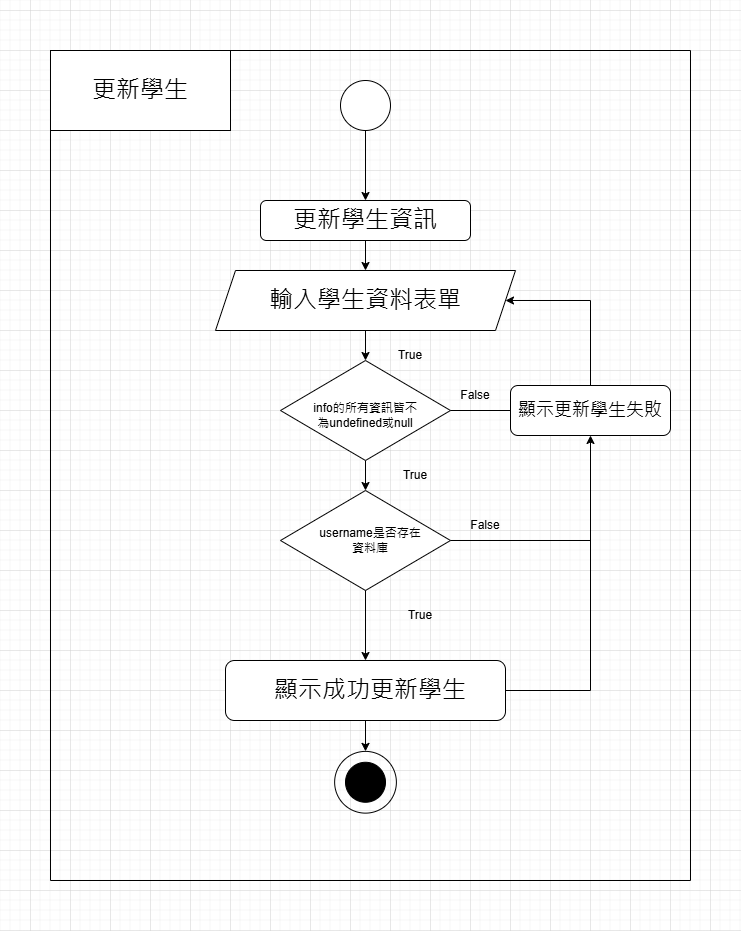

The diagram above was exported from draw.io. Its source (the exported page's mxGraphModel, read from the mxfile embedded in the PNG):
<mxGraphModel dx="794" dy="492" grid="1" gridSize="10" guides="1" tooltips="1" connect="1" arrows="1" fold="1" page="1" pageScale="1" pageWidth="827" pageHeight="1169" math="0" shadow="0">
  <root>
    <mxCell id="WIyWlLk6GJQsqaUBKTNV-0" />
    <mxCell id="WIyWlLk6GJQsqaUBKTNV-1" parent="WIyWlLk6GJQsqaUBKTNV-0" />
    <mxCell id="WIyWlLk6GJQsqaUBKTNV-2" value="" style="rounded=0;html=1;jettySize=auto;orthogonalLoop=1;fontSize=11;endArrow=block;endFill=0;endSize=8;strokeWidth=1;shadow=0;labelBackgroundColor=none;edgeStyle=orthogonalEdgeStyle;strokeColor=none;" parent="WIyWlLk6GJQsqaUBKTNV-1" source="WIyWlLk6GJQsqaUBKTNV-3" edge="1">
      <mxGeometry relative="1" as="geometry">
        <mxPoint x="220" y="170" as="targetPoint" />
      </mxGeometry>
    </mxCell>
    <mxCell id="cXXbHKigJwwYuZv3sn3H-2" style="edgeStyle=orthogonalEdgeStyle;rounded=0;orthogonalLoop=1;jettySize=auto;html=1;exitX=0.5;exitY=1;exitDx=0;exitDy=0;entryX=0.5;entryY=0;entryDx=0;entryDy=0;" parent="WIyWlLk6GJQsqaUBKTNV-1" source="cXXbHKigJwwYuZv3sn3H-0" target="WIyWlLk6GJQsqaUBKTNV-3" edge="1">
      <mxGeometry relative="1" as="geometry" />
    </mxCell>
    <mxCell id="cXXbHKigJwwYuZv3sn3H-0" value="" style="ellipse;whiteSpace=wrap;html=1;aspect=fixed;" parent="WIyWlLk6GJQsqaUBKTNV-1" vertex="1">
      <mxGeometry x="390" y="70" width="50" height="50" as="geometry" />
    </mxCell>
    <mxCell id="cXXbHKigJwwYuZv3sn3H-4" value="" style="swimlane;startSize=0;" parent="WIyWlLk6GJQsqaUBKTNV-1" vertex="1">
      <mxGeometry x="100" y="40" width="640" height="830" as="geometry" />
    </mxCell>
    <mxCell id="cXXbHKigJwwYuZv3sn3H-5" value="" style="rounded=0;whiteSpace=wrap;html=1;" parent="cXXbHKigJwwYuZv3sn3H-4" vertex="1">
      <mxGeometry width="180" height="80" as="geometry" />
    </mxCell>
    <mxCell id="cXXbHKigJwwYuZv3sn3H-6" value="&lt;font style=&quot;font-size: 24px;&quot;&gt;更新學生&lt;/font&gt;" style="text;html=1;align=center;verticalAlign=middle;whiteSpace=wrap;rounded=0;" parent="cXXbHKigJwwYuZv3sn3H-4" vertex="1">
      <mxGeometry x="20" y="25" width="140" height="30" as="geometry" />
    </mxCell>
    <mxCell id="cXXbHKigJwwYuZv3sn3H-21" style="edgeStyle=orthogonalEdgeStyle;rounded=0;orthogonalLoop=1;jettySize=auto;html=1;exitX=0.5;exitY=1;exitDx=0;exitDy=0;" parent="cXXbHKigJwwYuZv3sn3H-4" source="WIyWlLk6GJQsqaUBKTNV-3" target="cXXbHKigJwwYuZv3sn3H-7" edge="1">
      <mxGeometry relative="1" as="geometry" />
    </mxCell>
    <mxCell id="WIyWlLk6GJQsqaUBKTNV-3" value="&lt;font style=&quot;font-size: 24px;&quot;&gt;更新學生資訊&lt;/font&gt;" style="rounded=1;whiteSpace=wrap;html=1;fontSize=12;glass=0;strokeWidth=1;shadow=0;" parent="cXXbHKigJwwYuZv3sn3H-4" vertex="1">
      <mxGeometry x="210" y="150" width="210" height="40" as="geometry" />
    </mxCell>
    <mxCell id="cXXbHKigJwwYuZv3sn3H-19" style="edgeStyle=orthogonalEdgeStyle;rounded=0;orthogonalLoop=1;jettySize=auto;html=1;exitX=0.5;exitY=1;exitDx=0;exitDy=0;entryX=0.5;entryY=0;entryDx=0;entryDy=0;" parent="cXXbHKigJwwYuZv3sn3H-4" source="cXXbHKigJwwYuZv3sn3H-7" target="cXXbHKigJwwYuZv3sn3H-10" edge="1">
      <mxGeometry relative="1" as="geometry" />
    </mxCell>
    <mxCell id="cXXbHKigJwwYuZv3sn3H-7" value="" style="shape=parallelogram;perimeter=parallelogramPerimeter;whiteSpace=wrap;html=1;fixedSize=1;" parent="cXXbHKigJwwYuZv3sn3H-4" vertex="1">
      <mxGeometry x="165" y="220" width="300" height="60" as="geometry" />
    </mxCell>
    <mxCell id="cXXbHKigJwwYuZv3sn3H-9" value="&lt;font style=&quot;font-size: 24px;&quot;&gt;輸入學生資料表單&lt;/font&gt;" style="text;html=1;align=center;verticalAlign=middle;whiteSpace=wrap;rounded=0;" parent="cXXbHKigJwwYuZv3sn3H-4" vertex="1">
      <mxGeometry x="190" y="235" width="250" height="30" as="geometry" />
    </mxCell>
    <mxCell id="cXXbHKigJwwYuZv3sn3H-22" style="edgeStyle=orthogonalEdgeStyle;rounded=0;orthogonalLoop=1;jettySize=auto;html=1;exitX=0.5;exitY=1;exitDx=0;exitDy=0;entryX=0.5;entryY=0;entryDx=0;entryDy=0;" parent="cXXbHKigJwwYuZv3sn3H-4" source="cXXbHKigJwwYuZv3sn3H-10" target="cXXbHKigJwwYuZv3sn3H-13" edge="1">
      <mxGeometry relative="1" as="geometry" />
    </mxCell>
    <mxCell id="cXXbHKigJwwYuZv3sn3H-10" value="" style="rhombus;whiteSpace=wrap;html=1;" parent="cXXbHKigJwwYuZv3sn3H-4" vertex="1">
      <mxGeometry x="230" y="310" width="170" height="100" as="geometry" />
    </mxCell>
    <mxCell id="cXXbHKigJwwYuZv3sn3H-11" value="info的所有資訊皆不為undefined或null" style="text;html=1;align=center;verticalAlign=middle;whiteSpace=wrap;rounded=0;" parent="cXXbHKigJwwYuZv3sn3H-4" vertex="1">
      <mxGeometry x="260" y="335" width="110" height="60" as="geometry" />
    </mxCell>
    <mxCell id="DkoZATqhpVXiw7xMqujh-1" style="edgeStyle=orthogonalEdgeStyle;rounded=0;orthogonalLoop=1;jettySize=auto;html=1;exitX=0.5;exitY=1;exitDx=0;exitDy=0;entryX=0.5;entryY=0;entryDx=0;entryDy=0;" edge="1" parent="cXXbHKigJwwYuZv3sn3H-4" source="cXXbHKigJwwYuZv3sn3H-13" target="cXXbHKigJwwYuZv3sn3H-25">
      <mxGeometry relative="1" as="geometry" />
    </mxCell>
    <mxCell id="cXXbHKigJwwYuZv3sn3H-13" value="" style="rhombus;whiteSpace=wrap;html=1;" parent="cXXbHKigJwwYuZv3sn3H-4" vertex="1">
      <mxGeometry x="230" y="440" width="170" height="100" as="geometry" />
    </mxCell>
    <mxCell id="cXXbHKigJwwYuZv3sn3H-35" style="edgeStyle=orthogonalEdgeStyle;rounded=0;orthogonalLoop=1;jettySize=auto;html=1;entryX=0.5;entryY=1;entryDx=0;entryDy=0;exitX=1;exitY=0.5;exitDx=0;exitDy=0;" parent="cXXbHKigJwwYuZv3sn3H-4" source="cXXbHKigJwwYuZv3sn3H-25" target="cXXbHKigJwwYuZv3sn3H-31" edge="1">
      <mxGeometry relative="1" as="geometry">
        <mxPoint x="500" y="760" as="sourcePoint" />
      </mxGeometry>
    </mxCell>
    <mxCell id="cXXbHKigJwwYuZv3sn3H-16" value="username是否存在資料庫" style="text;html=1;align=center;verticalAlign=middle;whiteSpace=wrap;rounded=0;" parent="cXXbHKigJwwYuZv3sn3H-4" vertex="1">
      <mxGeometry x="265" y="475" width="110" height="30" as="geometry" />
    </mxCell>
    <mxCell id="cXXbHKigJwwYuZv3sn3H-30" style="edgeStyle=orthogonalEdgeStyle;rounded=0;orthogonalLoop=1;jettySize=auto;html=1;exitX=0.5;exitY=1;exitDx=0;exitDy=0;entryX=0.5;entryY=0;entryDx=0;entryDy=0;" parent="cXXbHKigJwwYuZv3sn3H-4" source="cXXbHKigJwwYuZv3sn3H-25" target="cXXbHKigJwwYuZv3sn3H-28" edge="1">
      <mxGeometry relative="1" as="geometry" />
    </mxCell>
    <mxCell id="cXXbHKigJwwYuZv3sn3H-25" value="" style="rounded=1;whiteSpace=wrap;html=1;" parent="cXXbHKigJwwYuZv3sn3H-4" vertex="1">
      <mxGeometry x="175" y="610" width="280" height="60" as="geometry" />
    </mxCell>
    <mxCell id="cXXbHKigJwwYuZv3sn3H-26" value="&lt;font style=&quot;font-size: 24px;&quot;&gt;顯示成功更新學生&lt;/font&gt;" style="text;html=1;align=center;verticalAlign=middle;whiteSpace=wrap;rounded=0;" parent="cXXbHKigJwwYuZv3sn3H-4" vertex="1">
      <mxGeometry x="215" y="625" width="210" height="30" as="geometry" />
    </mxCell>
    <mxCell id="cXXbHKigJwwYuZv3sn3H-28" value="" style="ellipse;whiteSpace=wrap;html=1;aspect=fixed;fillColor=none;" parent="cXXbHKigJwwYuZv3sn3H-4" vertex="1">
      <mxGeometry x="284.13" y="700.88" width="61.75" height="61.75" as="geometry" />
    </mxCell>
    <mxCell id="cXXbHKigJwwYuZv3sn3H-29" value="" style="ellipse;whiteSpace=wrap;html=1;aspect=fixed;fillColor=#000000;" parent="cXXbHKigJwwYuZv3sn3H-4" vertex="1">
      <mxGeometry x="295" y="711.76" width="40" height="40" as="geometry" />
    </mxCell>
    <mxCell id="cXXbHKigJwwYuZv3sn3H-37" style="edgeStyle=orthogonalEdgeStyle;rounded=0;orthogonalLoop=1;jettySize=auto;html=1;exitX=0.5;exitY=0;exitDx=0;exitDy=0;entryX=1;entryY=0.5;entryDx=0;entryDy=0;" parent="cXXbHKigJwwYuZv3sn3H-4" source="cXXbHKigJwwYuZv3sn3H-31" target="cXXbHKigJwwYuZv3sn3H-7" edge="1">
      <mxGeometry relative="1" as="geometry">
        <Array as="points">
          <mxPoint x="540" y="250" />
        </Array>
      </mxGeometry>
    </mxCell>
    <mxCell id="cXXbHKigJwwYuZv3sn3H-31" value="" style="rounded=1;whiteSpace=wrap;html=1;" parent="cXXbHKigJwwYuZv3sn3H-4" vertex="1">
      <mxGeometry x="460" y="335" width="160" height="50" as="geometry" />
    </mxCell>
    <mxCell id="cXXbHKigJwwYuZv3sn3H-32" value="&lt;font style=&quot;font-size: 18px;&quot;&gt;顯示更新學生失敗&lt;/font&gt;" style="text;html=1;align=center;verticalAlign=middle;whiteSpace=wrap;rounded=0;" parent="cXXbHKigJwwYuZv3sn3H-4" vertex="1">
      <mxGeometry x="455" y="345" width="170" height="30" as="geometry" />
    </mxCell>
    <mxCell id="cXXbHKigJwwYuZv3sn3H-33" value="" style="endArrow=none;html=1;rounded=0;exitX=1;exitY=0.5;exitDx=0;exitDy=0;" parent="cXXbHKigJwwYuZv3sn3H-4" source="cXXbHKigJwwYuZv3sn3H-10" edge="1">
      <mxGeometry width="50" height="50" relative="1" as="geometry">
        <mxPoint x="220" y="480" as="sourcePoint" />
        <mxPoint x="460" y="360" as="targetPoint" />
      </mxGeometry>
    </mxCell>
    <mxCell id="cXXbHKigJwwYuZv3sn3H-40" value="True" style="text;html=1;align=center;verticalAlign=middle;whiteSpace=wrap;rounded=0;" parent="cXXbHKigJwwYuZv3sn3H-4" vertex="1">
      <mxGeometry x="330" y="290" width="60" height="30" as="geometry" />
    </mxCell>
    <mxCell id="cXXbHKigJwwYuZv3sn3H-41" value="True" style="text;html=1;align=center;verticalAlign=middle;whiteSpace=wrap;rounded=0;" parent="cXXbHKigJwwYuZv3sn3H-4" vertex="1">
      <mxGeometry x="335" y="410" width="60" height="30" as="geometry" />
    </mxCell>
    <mxCell id="cXXbHKigJwwYuZv3sn3H-43" value="False" style="text;html=1;align=center;verticalAlign=middle;whiteSpace=wrap;rounded=0;" parent="cXXbHKigJwwYuZv3sn3H-4" vertex="1">
      <mxGeometry x="395" y="330" width="60" height="30" as="geometry" />
    </mxCell>
    <mxCell id="cXXbHKigJwwYuZv3sn3H-44" value="False" style="text;html=1;align=center;verticalAlign=middle;whiteSpace=wrap;rounded=0;" parent="cXXbHKigJwwYuZv3sn3H-4" vertex="1">
      <mxGeometry x="405" y="460" width="60" height="30" as="geometry" />
    </mxCell>
    <mxCell id="DkoZATqhpVXiw7xMqujh-3" value="True" style="text;html=1;align=center;verticalAlign=middle;whiteSpace=wrap;rounded=0;" vertex="1" parent="cXXbHKigJwwYuZv3sn3H-4">
      <mxGeometry x="340" y="550" width="60" height="30" as="geometry" />
    </mxCell>
    <mxCell id="cXXbHKigJwwYuZv3sn3H-38" value="" style="endArrow=none;html=1;rounded=0;exitX=1;exitY=0.5;exitDx=0;exitDy=0;" parent="WIyWlLk6GJQsqaUBKTNV-1" source="cXXbHKigJwwYuZv3sn3H-13" edge="1">
      <mxGeometry width="50" height="50" relative="1" as="geometry">
        <mxPoint x="320" y="610" as="sourcePoint" />
        <mxPoint x="640" y="530" as="targetPoint" />
      </mxGeometry>
    </mxCell>
  </root>
</mxGraphModel>